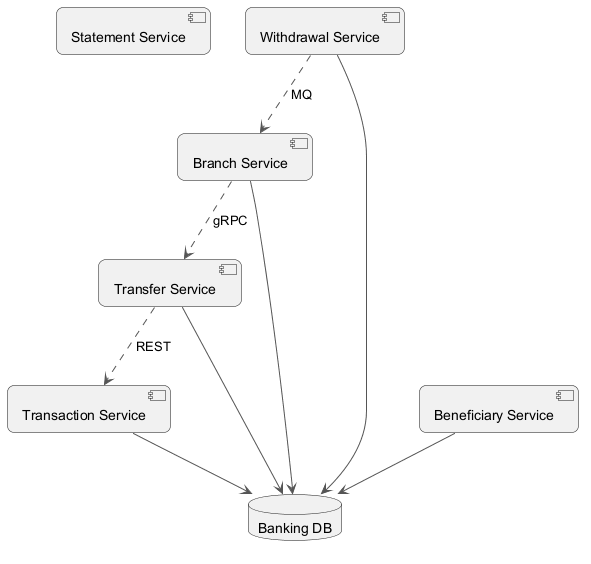

The diagram above was rendered by PlantUML. Its source (embedded in the PNG):
@startuml
skinparam backgroundColor #FFFFFF
skinparam roundCorner 15
skinparam ArrowColor #555555
component "Statement Service" as C_StatementService
component "Transaction Service" as C_TransactionService
component "Withdrawal Service" as C_WithdrawalService
component "Beneficiary Service" as C_BeneficiaryService
component "Branch Service" as C_BranchService
component "Transfer Service" as C_TransferService
database "Banking DB" as DB_banking
C_TransactionService --> DB_banking
C_WithdrawalService --> DB_banking
C_BeneficiaryService --> DB_banking
C_BranchService --> DB_banking
C_TransferService --> DB_banking
C_WithdrawalService ..> C_BranchService : MQ
C_TransferService ..> C_TransactionService : REST
C_BranchService ..> C_TransferService : gRPC
@enduml